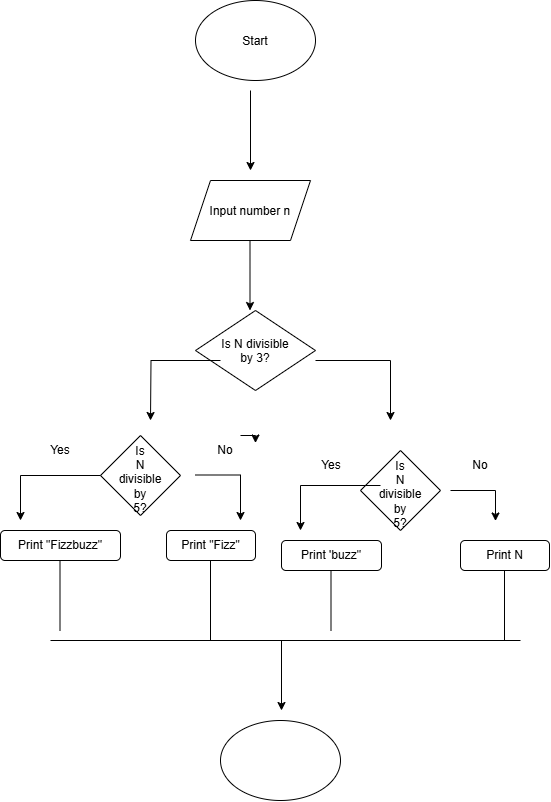

The diagram above was exported from draw.io. Its source (the exported page's mxGraphModel, read from the mxfile embedded in the PNG):
<mxGraphModel dx="1493" dy="814" grid="1" gridSize="10" guides="1" tooltips="1" connect="1" arrows="1" fold="1" page="1" pageScale="1" pageWidth="850" pageHeight="1100" math="0" shadow="0">
  <root>
    <mxCell id="0" />
    <mxCell id="1" parent="0" />
    <mxCell id="-Kb520GzVPSgvDaTJyz2-1" parent="1" style="ellipse;whiteSpace=wrap;html=1;shapeInside=1;" value="Start" vertex="1">
      <mxGeometry height="80" width="120" x="365" y="50" as="geometry" />
    </mxCell>
    <mxCell id="-Kb520GzVPSgvDaTJyz2-2" edge="1" parent="1" style="endArrow=classic;html=1;rounded=0;defaultLabelBackgroundColor=gap;" value="">
      <mxGeometry height="50" relative="1" width="50" as="geometry">
        <mxPoint x="420" y="140" as="sourcePoint" />
        <mxPoint x="420" y="220" as="targetPoint" />
      </mxGeometry>
    </mxCell>
    <mxCell id="-Kb520GzVPSgvDaTJyz2-3" parent="1" style="shape=parallelogram;perimeter=parallelogramPerimeter;whiteSpace=wrap;html=1;shapeInside=1;fixedSize=1;" value="Input number n" vertex="1">
      <mxGeometry height="60" width="120" x="360" y="230" as="geometry" />
    </mxCell>
    <mxCell id="-Kb520GzVPSgvDaTJyz2-4" edge="1" parent="1" style="endArrow=classic;html=1;rounded=0;defaultLabelBackgroundColor=gap;" value="">
      <mxGeometry height="50" relative="1" width="50" as="geometry">
        <mxPoint x="419.5" y="290" as="sourcePoint" />
        <mxPoint x="419.5" y="360" as="targetPoint" />
      </mxGeometry>
    </mxCell>
    <mxCell id="-Kb520GzVPSgvDaTJyz2-5" parent="1" style="rhombus;whiteSpace=wrap;html=1;shapeInside=1;" value="Is N divisible by 3?" vertex="1">
      <mxGeometry height="80" width="120" x="365" y="360" as="geometry" />
    </mxCell>
    <mxCell id="-Kb520GzVPSgvDaTJyz2-10" parent="1" style="rounded=1;whiteSpace=wrap;html=1;roundedPerimeter=1;" value="Print &quot;Fizzbuzz&quot;" vertex="1">
      <mxGeometry height="30" width="120" x="170" y="580" as="geometry" />
    </mxCell>
    <mxCell id="-Kb520GzVPSgvDaTJyz2-15" parent="1" style="rounded=1;whiteSpace=wrap;html=1;roundedPerimeter=1;" value="Print &quot;Fizz&quot;" vertex="1">
      <mxGeometry height="30" width="89" x="336" y="580" as="geometry" />
    </mxCell>
    <mxCell id="-Kb520GzVPSgvDaTJyz2-17" edge="1" parent="1" style="edgeStyle=orthogonalEdgeStyle;rounded=0;orthogonalLoop=1;jettySize=auto;html=1;innerLoopWaypoints=1;exitX=0.5;exitY=1;exitDx=0;exitDy=0;defaultLabelBackgroundColor=gap;">
      <mxGeometry relative="1" as="geometry">
        <mxPoint x="390.0000000000002" y="470" as="sourcePoint" />
        <mxPoint x="390.0000000000002" y="470" as="targetPoint" />
      </mxGeometry>
    </mxCell>
    <mxCell id="-Kb520GzVPSgvDaTJyz2-18" parent="1" style="rhombus;whiteSpace=wrap;html=1;shapeInside=1;" value="Is N divisible by 5?" vertex="1">
      <mxGeometry height="80" width="80" x="270" y="485" as="geometry" />
    </mxCell>
    <mxCell id="-Kb520GzVPSgvDaTJyz2-19" parent="1" style="text;html=1;whiteSpace=wrap;strokeColor=none;fillColor=none;align=center;verticalAlign=middle;rounded=0;" value="No" vertex="1">
      <mxGeometry height="30" width="60" x="365" y="485" as="geometry" />
    </mxCell>
    <mxCell id="-Kb520GzVPSgvDaTJyz2-23" edge="1" parent="1" style="endArrow=classic;html=1;rounded=0;defaultLabelBackgroundColor=gap;" value="">
      <mxGeometry height="50" relative="1" width="50" x="-0.2278" as="geometry">
        <Array as="points">
          <mxPoint x="320.5" y="410" />
        </Array>
        <mxPoint x="390" y="410" as="sourcePoint" />
        <mxPoint x="320" y="470" as="targetPoint" />
      </mxGeometry>
    </mxCell>
    <mxCell id="-Kb520GzVPSgvDaTJyz2-24" parent="1" style="text;html=1;whiteSpace=wrap;strokeColor=none;fillColor=none;align=center;verticalAlign=middle;rounded=0;" value="Yes" vertex="1">
      <mxGeometry height="30" width="60" x="200" y="485" as="geometry" />
    </mxCell>
    <mxCell id="-Kb520GzVPSgvDaTJyz2-25" edge="1" parent="1" source="-Kb520GzVPSgvDaTJyz2-18" style="endArrow=classic;html=1;rounded=0;defaultLabelBackgroundColor=gap;exitX=0;exitY=0.5;exitDx=0;exitDy=0;" value="">
      <mxGeometry height="50" relative="1" width="50" x="-0.2948" as="geometry">
        <Array as="points">
          <mxPoint x="190" y="525" />
        </Array>
        <mxPoint x="255" y="524.5" as="sourcePoint" />
        <mxPoint x="190" y="570" as="targetPoint" />
      </mxGeometry>
    </mxCell>
    <mxCell id="-Kb520GzVPSgvDaTJyz2-27" edge="1" parent="1" style="endArrow=classic;html=1;rounded=0;defaultLabelBackgroundColor=gap;" value="">
      <mxGeometry height="50" relative="1" width="50" x="-0.2209" as="geometry">
        <Array as="points">
          <mxPoint x="410" y="524.5" />
        </Array>
        <mxPoint x="365" y="524.5" as="sourcePoint" />
        <mxPoint x="410" y="570" as="targetPoint" />
      </mxGeometry>
    </mxCell>
    <mxCell id="-Kb520GzVPSgvDaTJyz2-28" edge="1" parent="1" source="-Kb520GzVPSgvDaTJyz2-19" style="edgeStyle=orthogonalEdgeStyle;rounded=0;orthogonalLoop=1;jettySize=auto;html=1;innerLoopWaypoints=1;exitX=0.75;exitY=0;exitDx=0;exitDy=0;entryX=1;entryY=0.25;entryDx=0;entryDy=0;defaultLabelBackgroundColor=gap;" target="-Kb520GzVPSgvDaTJyz2-19">
      <mxGeometry relative="1" as="geometry" />
    </mxCell>
    <mxCell id="-Kb520GzVPSgvDaTJyz2-29" edge="1" parent="1" style="endArrow=classic;html=1;rounded=0;defaultLabelBackgroundColor=gap;" value="">
      <mxGeometry height="50" relative="1" width="50" x="-0.2514" as="geometry">
        <Array as="points">
          <mxPoint x="560" y="410" />
        </Array>
        <mxPoint x="485" y="410" as="sourcePoint" />
        <mxPoint x="560" y="470" as="targetPoint" />
      </mxGeometry>
    </mxCell>
    <mxCell id="-Kb520GzVPSgvDaTJyz2-30" parent="1" style="rhombus;whiteSpace=wrap;html=1;shapeInside=1;" value="Is N divisible by 5?" vertex="1">
      <mxGeometry height="80" width="80" x="530" y="500" as="geometry" />
    </mxCell>
    <mxCell id="-Kb520GzVPSgvDaTJyz2-31" edge="1" parent="1" style="endArrow=classic;html=1;rounded=0;defaultLabelBackgroundColor=gap;exitX=0;exitY=0.5;exitDx=0;exitDy=0;" value="">
      <mxGeometry height="50" relative="1" width="50" x="-0.2948" as="geometry">
        <Array as="points">
          <mxPoint x="470" y="535" />
        </Array>
        <mxPoint x="550" y="535" as="sourcePoint" />
        <mxPoint x="470" y="580" as="targetPoint" />
      </mxGeometry>
    </mxCell>
    <mxCell id="-Kb520GzVPSgvDaTJyz2-32" edge="1" parent="1" style="endArrow=classic;html=1;rounded=0;defaultLabelBackgroundColor=gap;" value="">
      <mxGeometry height="50" relative="1" width="50" x="-0.2209" as="geometry">
        <Array as="points">
          <mxPoint x="665" y="540" />
        </Array>
        <mxPoint x="620" y="540" as="sourcePoint" />
        <mxPoint x="665" y="570.5" as="targetPoint" />
      </mxGeometry>
    </mxCell>
    <mxCell id="-Kb520GzVPSgvDaTJyz2-35" parent="1" style="text;html=1;whiteSpace=wrap;strokeColor=none;fillColor=none;align=center;verticalAlign=middle;rounded=0;" value="Yes" vertex="1">
      <mxGeometry height="30" width="60" x="471" y="500" as="geometry" />
    </mxCell>
    <mxCell id="-Kb520GzVPSgvDaTJyz2-36" parent="1" style="text;html=1;whiteSpace=wrap;strokeColor=none;fillColor=none;align=center;verticalAlign=middle;rounded=0;" value="No" vertex="1">
      <mxGeometry height="30" width="60" x="620" y="500" as="geometry" />
    </mxCell>
    <mxCell id="-Kb520GzVPSgvDaTJyz2-37" parent="1" style="rounded=1;whiteSpace=wrap;html=1;roundedPerimeter=1;" value="Print 'buzz&quot;" vertex="1">
      <mxGeometry height="30" width="100" x="451" y="590" as="geometry" />
    </mxCell>
    <mxCell id="-Kb520GzVPSgvDaTJyz2-38" parent="1" style="rounded=1;whiteSpace=wrap;html=1;roundedPerimeter=1;" value="Print N" vertex="1">
      <mxGeometry height="30" width="89" x="630" y="590" as="geometry" />
    </mxCell>
    <mxCell id="-Kb520GzVPSgvDaTJyz2-39" edge="1" parent="1" style="endArrow=none;html=1;rounded=0;defaultLabelBackgroundColor=gap;" value="">
      <mxGeometry height="50" relative="1" width="50" as="geometry">
        <mxPoint x="229.5" y="680" as="sourcePoint" />
        <mxPoint x="229.5" y="610" as="targetPoint" />
      </mxGeometry>
    </mxCell>
    <mxCell id="-Kb520GzVPSgvDaTJyz2-40" edge="1" parent="1" style="endArrow=none;html=1;rounded=0;defaultLabelBackgroundColor=gap;" value="">
      <mxGeometry height="50" relative="1" width="50" as="geometry">
        <mxPoint x="380" y="690" as="sourcePoint" />
        <mxPoint x="380" y="610" as="targetPoint" />
      </mxGeometry>
    </mxCell>
    <mxCell id="-Kb520GzVPSgvDaTJyz2-41" edge="1" parent="1" style="endArrow=none;html=1;rounded=0;defaultLabelBackgroundColor=gap;" value="">
      <mxGeometry height="50" relative="1" width="50" as="geometry">
        <mxPoint x="500.5" y="680" as="sourcePoint" />
        <mxPoint x="500.5" y="620" as="targetPoint" />
      </mxGeometry>
    </mxCell>
    <mxCell id="-Kb520GzVPSgvDaTJyz2-42" edge="1" parent="1" style="endArrow=none;html=1;rounded=0;defaultLabelBackgroundColor=gap;" value="">
      <mxGeometry height="50" relative="1" width="50" as="geometry">
        <mxPoint x="674" y="690" as="sourcePoint" />
        <mxPoint x="674" y="620" as="targetPoint" />
      </mxGeometry>
    </mxCell>
    <mxCell id="-Kb520GzVPSgvDaTJyz2-44" edge="1" parent="1" style="endArrow=none;html=1;rounded=0;defaultLabelBackgroundColor=gap;" value="">
      <mxGeometry height="50" relative="1" width="50" as="geometry">
        <mxPoint x="220" y="690" as="sourcePoint" />
        <mxPoint x="690" y="690" as="targetPoint" />
      </mxGeometry>
    </mxCell>
    <mxCell id="-Kb520GzVPSgvDaTJyz2-45" edge="1" parent="1" style="endArrow=classic;html=1;rounded=0;defaultLabelBackgroundColor=gap;" value="">
      <mxGeometry height="50" relative="1" width="50" as="geometry">
        <mxPoint x="451" y="690" as="sourcePoint" />
        <mxPoint x="451" y="760" as="targetPoint" />
      </mxGeometry>
    </mxCell>
    <mxCell id="-Kb520GzVPSgvDaTJyz2-46" parent="1" style="ellipse;whiteSpace=wrap;html=1;shapeInside=1;" value="" vertex="1">
      <mxGeometry height="80" width="120" x="390" y="770" as="geometry" />
    </mxCell>
  </root>
</mxGraphModel>